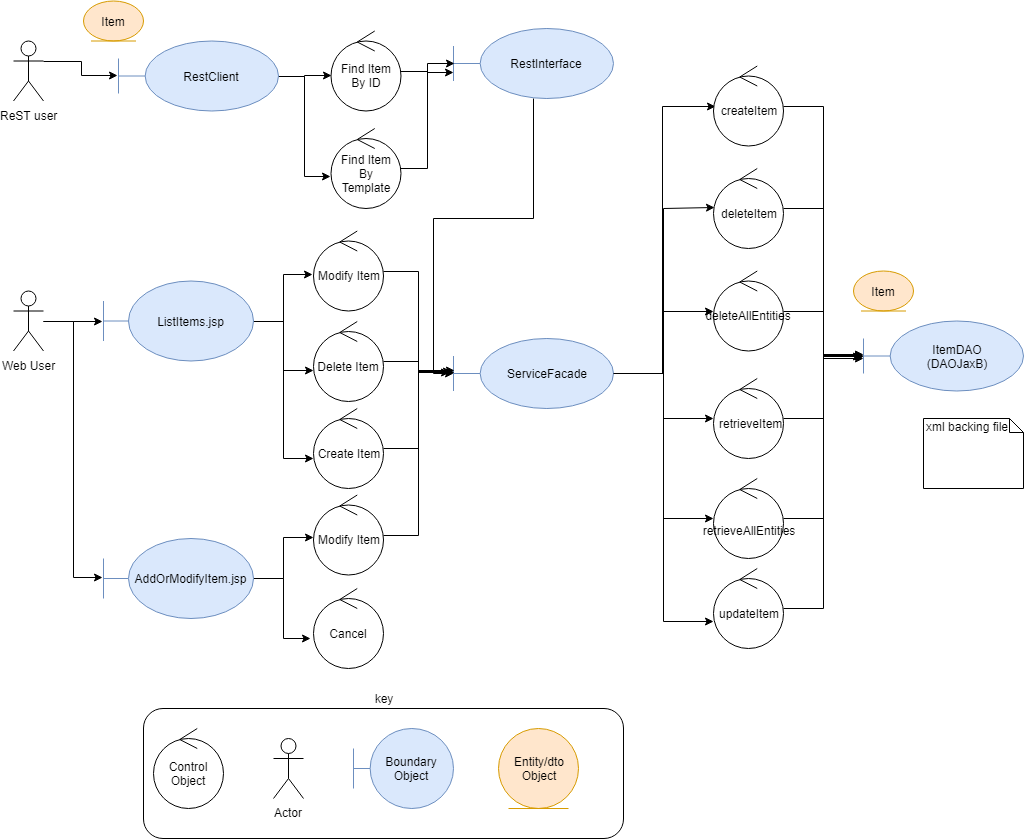

The diagram above was exported from draw.io. Its source (the exported page's mxGraphModel, read from the mxfile embedded in the PNG):
<mxGraphModel dx="1422" dy="865" grid="1" gridSize="10" guides="1" tooltips="1" connect="1" arrows="1" fold="1" page="1" pageScale="1" pageWidth="1169" pageHeight="827" background="#ffffff" math="0" shadow="0">
  <root>
    <mxCell id="0" />
    <mxCell id="1" parent="0" />
    <mxCell id="15" value="key" style="rounded=1;whiteSpace=wrap;html=1;labelPosition=center;verticalLabelPosition=top;align=center;verticalAlign=bottom;" parent="1" vertex="1">
      <mxGeometry x="190" y="720" width="480" height="130" as="geometry" />
    </mxCell>
    <mxCell id="B3ekxZ2Khj0pLXMrjj8N-74" style="edgeStyle=orthogonalEdgeStyle;rounded=0;orthogonalLoop=1;jettySize=auto;html=1;entryX=0.018;entryY=0.491;entryDx=0;entryDy=0;entryPerimeter=0;" parent="1" source="6" target="B3ekxZ2Khj0pLXMrjj8N-60" edge="1">
      <mxGeometry relative="1" as="geometry">
        <Array as="points">
          <mxPoint x="710" y="385" />
          <mxPoint x="710" y="220" />
        </Array>
      </mxGeometry>
    </mxCell>
    <mxCell id="B3ekxZ2Khj0pLXMrjj8N-75" style="edgeStyle=orthogonalEdgeStyle;rounded=0;orthogonalLoop=1;jettySize=auto;html=1;" parent="1" source="6" target="B3ekxZ2Khj0pLXMrjj8N-61" edge="1">
      <mxGeometry relative="1" as="geometry" />
    </mxCell>
    <mxCell id="B3ekxZ2Khj0pLXMrjj8N-76" style="edgeStyle=orthogonalEdgeStyle;rounded=0;orthogonalLoop=1;jettySize=auto;html=1;" parent="1" source="6" target="B3ekxZ2Khj0pLXMrjj8N-62" edge="1">
      <mxGeometry relative="1" as="geometry" />
    </mxCell>
    <mxCell id="B3ekxZ2Khj0pLXMrjj8N-77" style="edgeStyle=orthogonalEdgeStyle;rounded=0;orthogonalLoop=1;jettySize=auto;html=1;entryX=0;entryY=0.5;entryDx=0;entryDy=0;entryPerimeter=0;" parent="1" source="6" target="B3ekxZ2Khj0pLXMrjj8N-63" edge="1">
      <mxGeometry relative="1" as="geometry" />
    </mxCell>
    <mxCell id="B3ekxZ2Khj0pLXMrjj8N-78" style="edgeStyle=orthogonalEdgeStyle;rounded=0;orthogonalLoop=1;jettySize=auto;html=1;entryX=0.001;entryY=0.668;entryDx=0;entryDy=0;entryPerimeter=0;" parent="1" source="6" target="B3ekxZ2Khj0pLXMrjj8N-64" edge="1">
      <mxGeometry relative="1" as="geometry" />
    </mxCell>
    <mxCell id="6" value="ServiceFacade" style="shape=umlBoundary;whiteSpace=wrap;html=1;fillColor=#dae8fc;strokeColor=#6c8ebf;" parent="1" vertex="1">
      <mxGeometry x="500" y="350" width="160" height="70" as="geometry" />
    </mxCell>
    <mxCell id="7" value="&lt;div&gt;ItemDAO&lt;/div&gt;&lt;div&gt;(DAOJaxB)&lt;br&gt;&lt;/div&gt;" style="shape=umlBoundary;whiteSpace=wrap;html=1;fillColor=#dae8fc;strokeColor=#6c8ebf;" parent="1" vertex="1">
      <mxGeometry x="910" y="332.5" width="160" height="70" as="geometry" />
    </mxCell>
    <mxCell id="2ex058k_Q-IhHNrJizHQ-17" style="edgeStyle=orthogonalEdgeStyle;rounded=0;orthogonalLoop=1;jettySize=auto;html=1;exitX=1;exitY=0.3333333333333333;exitDx=0;exitDy=0;exitPerimeter=0;entryX=-0.006;entryY=0.493;entryDx=0;entryDy=0;entryPerimeter=0;" edge="1" parent="1" source="8" target="B3ekxZ2Khj0pLXMrjj8N-15">
      <mxGeometry relative="1" as="geometry" />
    </mxCell>
    <mxCell id="8" value="ReST user" style="shape=umlActor;verticalLabelPosition=bottom;labelBackgroundColor=#ffffff;verticalAlign=top;html=1;" parent="1" vertex="1">
      <mxGeometry x="60" y="52.5" width="30" height="60" as="geometry" />
    </mxCell>
    <mxCell id="2ex058k_Q-IhHNrJizHQ-26" style="edgeStyle=orthogonalEdgeStyle;rounded=0;orthogonalLoop=1;jettySize=auto;html=1;entryX=-0.007;entryY=0.506;entryDx=0;entryDy=0;entryPerimeter=0;" edge="1" parent="1" source="9" target="B3ekxZ2Khj0pLXMrjj8N-20">
      <mxGeometry relative="1" as="geometry" />
    </mxCell>
    <mxCell id="2ex058k_Q-IhHNrJizHQ-27" style="edgeStyle=orthogonalEdgeStyle;rounded=0;orthogonalLoop=1;jettySize=auto;html=1;entryX=-0.007;entryY=0.488;entryDx=0;entryDy=0;entryPerimeter=0;" edge="1" parent="1" source="9" target="B3ekxZ2Khj0pLXMrjj8N-19">
      <mxGeometry relative="1" as="geometry" />
    </mxCell>
    <mxCell id="9" value="Web User" style="shape=umlActor;verticalLabelPosition=bottom;labelBackgroundColor=#ffffff;verticalAlign=top;html=1;" parent="1" vertex="1">
      <mxGeometry x="60" y="302.5" width="30" height="60" as="geometry" />
    </mxCell>
    <mxCell id="11" value="Control Object" style="ellipse;shape=umlControl;whiteSpace=wrap;html=1;" parent="1" vertex="1">
      <mxGeometry x="200" y="740" width="70" height="80" as="geometry" />
    </mxCell>
    <mxCell id="12" value="Actor" style="shape=umlActor;verticalLabelPosition=bottom;labelBackgroundColor=#ffffff;verticalAlign=top;html=1;" parent="1" vertex="1">
      <mxGeometry x="320" y="750" width="30" height="60" as="geometry" />
    </mxCell>
    <mxCell id="13" value="Boundary Object" style="shape=umlBoundary;whiteSpace=wrap;html=1;fillColor=#dae8fc;strokeColor=#6c8ebf;" parent="1" vertex="1">
      <mxGeometry x="400" y="740" width="100" height="80" as="geometry" />
    </mxCell>
    <mxCell id="14" value="&lt;div&gt;Entity/dto&lt;/div&gt;&lt;div&gt;Object&lt;/div&gt;" style="ellipse;shape=umlEntity;whiteSpace=wrap;html=1;fillColor=#ffe6cc;strokeColor=#d79b00;" parent="1" vertex="1">
      <mxGeometry x="545" y="740" width="80" height="80" as="geometry" />
    </mxCell>
    <mxCell id="B3ekxZ2Khj0pLXMrjj8N-73" style="edgeStyle=orthogonalEdgeStyle;rounded=0;orthogonalLoop=1;jettySize=auto;html=1;entryX=0.034;entryY=0.508;entryDx=0;entryDy=0;entryPerimeter=0;" parent="1" source="6" target="B3ekxZ2Khj0pLXMrjj8N-65" edge="1">
      <mxGeometry relative="1" as="geometry">
        <Array as="points">
          <mxPoint x="709" y="385" />
          <mxPoint x="709" y="118" />
        </Array>
      </mxGeometry>
    </mxCell>
    <mxCell id="2ex058k_Q-IhHNrJizHQ-25" style="edgeStyle=orthogonalEdgeStyle;rounded=0;orthogonalLoop=1;jettySize=auto;html=1;entryX=0;entryY=0.5;entryDx=0;entryDy=0;entryPerimeter=0;" edge="1" parent="1" source="cea66974-27ef-4307-10c4-b2a854214dd9-15" target="6">
      <mxGeometry relative="1" as="geometry" />
    </mxCell>
    <mxCell id="cea66974-27ef-4307-10c4-b2a854214dd9-15" value="RestInterface" style="shape=umlBoundary;whiteSpace=wrap;html=1;fillColor=#dae8fc;strokeColor=#6c8ebf;" parent="1" vertex="1">
      <mxGeometry x="500" y="40" width="160" height="70" as="geometry" />
    </mxCell>
    <mxCell id="2ex058k_Q-IhHNrJizHQ-19" style="edgeStyle=orthogonalEdgeStyle;rounded=0;orthogonalLoop=1;jettySize=auto;html=1;entryX=-0.007;entryY=0.6;entryDx=0;entryDy=0;entryPerimeter=0;" edge="1" parent="1" source="B3ekxZ2Khj0pLXMrjj8N-15" target="2ex058k_Q-IhHNrJizHQ-16">
      <mxGeometry relative="1" as="geometry" />
    </mxCell>
    <mxCell id="2ex058k_Q-IhHNrJizHQ-22" style="edgeStyle=orthogonalEdgeStyle;rounded=0;orthogonalLoop=1;jettySize=auto;html=1;entryX=0.007;entryY=0.556;entryDx=0;entryDy=0;entryPerimeter=0;" edge="1" parent="1" source="B3ekxZ2Khj0pLXMrjj8N-15" target="2ex058k_Q-IhHNrJizHQ-15">
      <mxGeometry relative="1" as="geometry" />
    </mxCell>
    <mxCell id="B3ekxZ2Khj0pLXMrjj8N-15" value="RestClient" style="shape=umlBoundary;whiteSpace=wrap;html=1;fillColor=#dae8fc;strokeColor=#6c8ebf;" parent="1" vertex="1">
      <mxGeometry x="165" y="52.5" width="160" height="70" as="geometry" />
    </mxCell>
    <mxCell id="2ex058k_Q-IhHNrJizHQ-39" style="edgeStyle=orthogonalEdgeStyle;rounded=0;orthogonalLoop=1;jettySize=auto;html=1;entryX=-0.043;entryY=0.625;entryDx=0;entryDy=0;entryPerimeter=0;" edge="1" parent="1" source="B3ekxZ2Khj0pLXMrjj8N-19" target="2ex058k_Q-IhHNrJizHQ-38">
      <mxGeometry relative="1" as="geometry" />
    </mxCell>
    <mxCell id="2ex058k_Q-IhHNrJizHQ-40" style="edgeStyle=orthogonalEdgeStyle;rounded=0;orthogonalLoop=1;jettySize=auto;html=1;entryX=0;entryY=0.531;entryDx=0;entryDy=0;entryPerimeter=0;" edge="1" parent="1" source="B3ekxZ2Khj0pLXMrjj8N-19" target="2ex058k_Q-IhHNrJizHQ-37">
      <mxGeometry relative="1" as="geometry" />
    </mxCell>
    <mxCell id="B3ekxZ2Khj0pLXMrjj8N-19" value="AddOrModifyItem.jsp" style="shape=umlBoundary;whiteSpace=wrap;html=1;fillColor=#dae8fc;strokeColor=#6c8ebf;" parent="1" vertex="1">
      <mxGeometry x="150" y="550" width="150" height="80" as="geometry" />
    </mxCell>
    <mxCell id="2ex058k_Q-IhHNrJizHQ-31" style="edgeStyle=orthogonalEdgeStyle;rounded=0;orthogonalLoop=1;jettySize=auto;html=1;entryX=-0.014;entryY=0.544;entryDx=0;entryDy=0;entryPerimeter=0;" edge="1" parent="1" source="B3ekxZ2Khj0pLXMrjj8N-20" target="2ex058k_Q-IhHNrJizHQ-28">
      <mxGeometry relative="1" as="geometry" />
    </mxCell>
    <mxCell id="2ex058k_Q-IhHNrJizHQ-32" style="edgeStyle=orthogonalEdgeStyle;rounded=0;orthogonalLoop=1;jettySize=auto;html=1;entryX=0;entryY=0.613;entryDx=0;entryDy=0;entryPerimeter=0;" edge="1" parent="1" source="B3ekxZ2Khj0pLXMrjj8N-20" target="2ex058k_Q-IhHNrJizHQ-29">
      <mxGeometry relative="1" as="geometry" />
    </mxCell>
    <mxCell id="2ex058k_Q-IhHNrJizHQ-33" style="edgeStyle=orthogonalEdgeStyle;rounded=0;orthogonalLoop=1;jettySize=auto;html=1;entryX=0;entryY=0.625;entryDx=0;entryDy=0;entryPerimeter=0;" edge="1" parent="1" source="B3ekxZ2Khj0pLXMrjj8N-20" target="2ex058k_Q-IhHNrJizHQ-30">
      <mxGeometry relative="1" as="geometry" />
    </mxCell>
    <mxCell id="B3ekxZ2Khj0pLXMrjj8N-20" value="ListItems.jsp" style="shape=umlBoundary;whiteSpace=wrap;html=1;fillColor=#dae8fc;strokeColor=#6c8ebf;" parent="1" vertex="1">
      <mxGeometry x="150" y="292.5" width="150" height="80" as="geometry" />
    </mxCell>
    <mxCell id="B3ekxZ2Khj0pLXMrjj8N-67" style="edgeStyle=orthogonalEdgeStyle;rounded=0;orthogonalLoop=1;jettySize=auto;html=1;entryX=-0.003;entryY=0.484;entryDx=0;entryDy=0;entryPerimeter=0;" parent="1" source="B3ekxZ2Khj0pLXMrjj8N-60" target="7" edge="1">
      <mxGeometry relative="1" as="geometry" />
    </mxCell>
    <mxCell id="B3ekxZ2Khj0pLXMrjj8N-60" value="deleteItem" style="ellipse;shape=umlControl;whiteSpace=wrap;html=1;" parent="1" vertex="1">
      <mxGeometry x="760" y="180" width="70" height="80" as="geometry" />
    </mxCell>
    <mxCell id="B3ekxZ2Khj0pLXMrjj8N-68" style="edgeStyle=orthogonalEdgeStyle;rounded=0;orthogonalLoop=1;jettySize=auto;html=1;" parent="1" source="B3ekxZ2Khj0pLXMrjj8N-61" target="7" edge="1">
      <mxGeometry relative="1" as="geometry" />
    </mxCell>
    <mxCell id="B3ekxZ2Khj0pLXMrjj8N-61" value="deleteAllEntities" style="ellipse;shape=umlControl;whiteSpace=wrap;html=1;" parent="1" vertex="1">
      <mxGeometry x="760" y="282.5" width="70" height="80" as="geometry" />
    </mxCell>
    <mxCell id="B3ekxZ2Khj0pLXMrjj8N-69" style="edgeStyle=orthogonalEdgeStyle;rounded=0;orthogonalLoop=1;jettySize=auto;html=1;entryX=-0.011;entryY=0.5;entryDx=0;entryDy=0;entryPerimeter=0;" parent="1" source="B3ekxZ2Khj0pLXMrjj8N-62" target="7" edge="1">
      <mxGeometry relative="1" as="geometry" />
    </mxCell>
    <mxCell id="B3ekxZ2Khj0pLXMrjj8N-62" value="&amp;nbsp;retrieveItem" style="ellipse;shape=umlControl;whiteSpace=wrap;html=1;" parent="1" vertex="1">
      <mxGeometry x="760" y="390" width="70" height="80" as="geometry" />
    </mxCell>
    <mxCell id="B3ekxZ2Khj0pLXMrjj8N-70" style="edgeStyle=orthogonalEdgeStyle;rounded=0;orthogonalLoop=1;jettySize=auto;html=1;entryX=-0.003;entryY=0.5;entryDx=0;entryDy=0;entryPerimeter=0;" parent="1" source="B3ekxZ2Khj0pLXMrjj8N-63" target="7" edge="1">
      <mxGeometry relative="1" as="geometry" />
    </mxCell>
    <mxCell id="B3ekxZ2Khj0pLXMrjj8N-63" value="&lt;br&gt;&lt;div&gt;retrieveAllEntities&lt;/div&gt;" style="ellipse;shape=umlControl;whiteSpace=wrap;html=1;" parent="1" vertex="1">
      <mxGeometry x="760" y="490" width="70" height="80" as="geometry" />
    </mxCell>
    <mxCell id="B3ekxZ2Khj0pLXMrjj8N-71" style="edgeStyle=orthogonalEdgeStyle;rounded=0;orthogonalLoop=1;jettySize=auto;html=1;entryX=0;entryY=0.536;entryDx=0;entryDy=0;entryPerimeter=0;" parent="1" source="B3ekxZ2Khj0pLXMrjj8N-64" target="7" edge="1">
      <mxGeometry relative="1" as="geometry" />
    </mxCell>
    <mxCell id="B3ekxZ2Khj0pLXMrjj8N-64" value="updateItem" style="ellipse;shape=umlControl;whiteSpace=wrap;html=1;" parent="1" vertex="1">
      <mxGeometry x="760" y="580" width="70" height="80" as="geometry" />
    </mxCell>
    <mxCell id="B3ekxZ2Khj0pLXMrjj8N-66" style="edgeStyle=orthogonalEdgeStyle;rounded=0;orthogonalLoop=1;jettySize=auto;html=1;entryX=-0.003;entryY=0.496;entryDx=0;entryDy=0;entryPerimeter=0;" parent="1" source="B3ekxZ2Khj0pLXMrjj8N-65" target="7" edge="1">
      <mxGeometry relative="1" as="geometry" />
    </mxCell>
    <mxCell id="B3ekxZ2Khj0pLXMrjj8N-65" value="createItem&lt;br&gt;" style="ellipse;shape=umlControl;whiteSpace=wrap;html=1;" parent="1" vertex="1">
      <mxGeometry x="760" y="77.5" width="70" height="80" as="geometry" />
    </mxCell>
    <mxCell id="B3ekxZ2Khj0pLXMrjj8N-72" value="xml backing file" style="shape=note;whiteSpace=wrap;html=1;size=14;verticalAlign=top;align=left;spacingTop=-6;" parent="1" vertex="1">
      <mxGeometry x="970" y="430" width="100" height="70" as="geometry" />
    </mxCell>
    <mxCell id="B3ekxZ2Khj0pLXMrjj8N-79" value="Item" style="ellipse;shape=umlEntity;whiteSpace=wrap;html=1;fillColor=#ffe6cc;strokeColor=#d79b00;" parent="1" vertex="1">
      <mxGeometry x="900" y="282.5" width="60" height="40" as="geometry" />
    </mxCell>
    <mxCell id="B3ekxZ2Khj0pLXMrjj8N-81" value="Item" style="ellipse;shape=umlEntity;whiteSpace=wrap;html=1;fillColor=#ffe6cc;strokeColor=#d79b00;" parent="1" vertex="1">
      <mxGeometry x="130" y="12.5" width="60" height="40" as="geometry" />
    </mxCell>
    <mxCell id="2ex058k_Q-IhHNrJizHQ-24" style="edgeStyle=orthogonalEdgeStyle;rounded=0;orthogonalLoop=1;jettySize=auto;html=1;entryX=0;entryY=0.629;entryDx=0;entryDy=0;entryPerimeter=0;" edge="1" parent="1" source="2ex058k_Q-IhHNrJizHQ-15" target="cea66974-27ef-4307-10c4-b2a854214dd9-15">
      <mxGeometry relative="1" as="geometry" />
    </mxCell>
    <mxCell id="2ex058k_Q-IhHNrJizHQ-15" value="Find Item By ID" style="ellipse;shape=umlControl;whiteSpace=wrap;html=1;" vertex="1" parent="1">
      <mxGeometry x="377.5" y="42.5" width="70" height="80" as="geometry" />
    </mxCell>
    <mxCell id="2ex058k_Q-IhHNrJizHQ-20" style="edgeStyle=orthogonalEdgeStyle;rounded=0;orthogonalLoop=1;jettySize=auto;html=1;entryX=0.006;entryY=0.5;entryDx=0;entryDy=0;entryPerimeter=0;" edge="1" parent="1" source="2ex058k_Q-IhHNrJizHQ-16" target="cea66974-27ef-4307-10c4-b2a854214dd9-15">
      <mxGeometry relative="1" as="geometry" />
    </mxCell>
    <mxCell id="2ex058k_Q-IhHNrJizHQ-16" value="Find Item By Template" style="ellipse;shape=umlControl;whiteSpace=wrap;html=1;" vertex="1" parent="1">
      <mxGeometry x="377.5" y="140" width="70" height="80" as="geometry" />
    </mxCell>
    <mxCell id="2ex058k_Q-IhHNrJizHQ-36" style="edgeStyle=orthogonalEdgeStyle;rounded=0;orthogonalLoop=1;jettySize=auto;html=1;entryX=0.006;entryY=0.486;entryDx=0;entryDy=0;entryPerimeter=0;" edge="1" parent="1" source="2ex058k_Q-IhHNrJizHQ-28" target="6">
      <mxGeometry relative="1" as="geometry" />
    </mxCell>
    <mxCell id="2ex058k_Q-IhHNrJizHQ-28" value="Modify Item" style="ellipse;shape=umlControl;whiteSpace=wrap;html=1;" vertex="1" parent="1">
      <mxGeometry x="360" y="242.5" width="70" height="80" as="geometry" />
    </mxCell>
    <mxCell id="2ex058k_Q-IhHNrJizHQ-35" style="edgeStyle=orthogonalEdgeStyle;rounded=0;orthogonalLoop=1;jettySize=auto;html=1;entryX=-0.025;entryY=0.486;entryDx=0;entryDy=0;entryPerimeter=0;" edge="1" parent="1" source="2ex058k_Q-IhHNrJizHQ-29" target="6">
      <mxGeometry relative="1" as="geometry" />
    </mxCell>
    <mxCell id="2ex058k_Q-IhHNrJizHQ-29" value="Delete Item" style="ellipse;shape=umlControl;whiteSpace=wrap;html=1;" vertex="1" parent="1">
      <mxGeometry x="360" y="333" width="70" height="80" as="geometry" />
    </mxCell>
    <mxCell id="2ex058k_Q-IhHNrJizHQ-34" style="edgeStyle=orthogonalEdgeStyle;rounded=0;orthogonalLoop=1;jettySize=auto;html=1;entryX=-0.012;entryY=0.471;entryDx=0;entryDy=0;entryPerimeter=0;" edge="1" parent="1" source="2ex058k_Q-IhHNrJizHQ-30" target="6">
      <mxGeometry relative="1" as="geometry" />
    </mxCell>
    <mxCell id="2ex058k_Q-IhHNrJizHQ-30" value="Create Item" style="ellipse;shape=umlControl;whiteSpace=wrap;html=1;" vertex="1" parent="1">
      <mxGeometry x="360" y="420" width="70" height="80" as="geometry" />
    </mxCell>
    <mxCell id="2ex058k_Q-IhHNrJizHQ-41" style="edgeStyle=orthogonalEdgeStyle;rounded=0;orthogonalLoop=1;jettySize=auto;html=1;entryX=0.006;entryY=0.457;entryDx=0;entryDy=0;entryPerimeter=0;" edge="1" parent="1" source="2ex058k_Q-IhHNrJizHQ-37" target="6">
      <mxGeometry relative="1" as="geometry" />
    </mxCell>
    <mxCell id="2ex058k_Q-IhHNrJizHQ-37" value="Modify Item" style="ellipse;shape=umlControl;whiteSpace=wrap;html=1;" vertex="1" parent="1">
      <mxGeometry x="360" y="506.5" width="70" height="80" as="geometry" />
    </mxCell>
    <mxCell id="2ex058k_Q-IhHNrJizHQ-38" value="Cancel" style="ellipse;shape=umlControl;whiteSpace=wrap;html=1;" vertex="1" parent="1">
      <mxGeometry x="360" y="600" width="70" height="80" as="geometry" />
    </mxCell>
  </root>
</mxGraphModel>